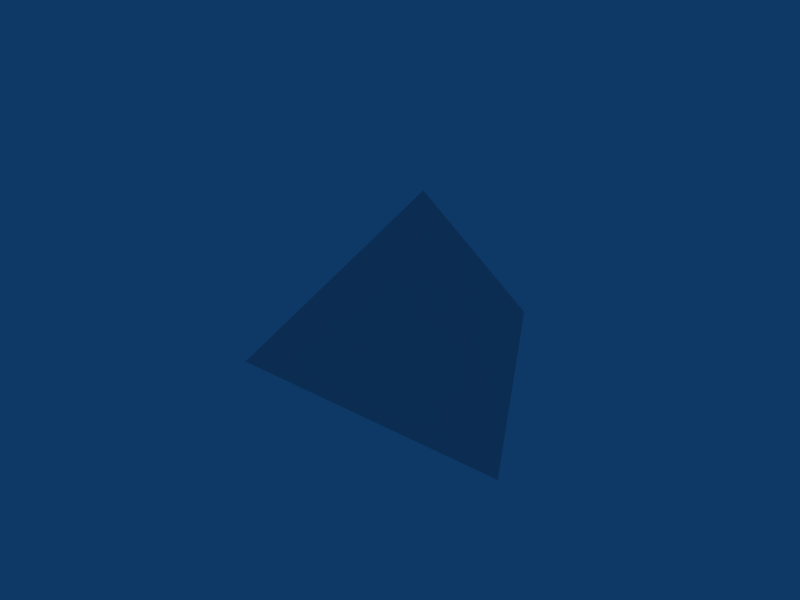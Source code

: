 # Source: debris3.blend  (saved by Blender 2.49.2; exported with 4.5.12 LTS)
import bpy
from mathutils import Matrix  # noqa: F401  (used for matrix-valued properties, if any)

bpy.ops.wm.read_factory_settings(use_empty=True)
scene = bpy.context.scene
scene.name = 'Scene'

# ---- collections
col_collection_1 = bpy.data.collections.new('Collection 1'); scene.collection.children.link(col_collection_1)

# ---- world
world_world = bpy.data.worlds.new('World'); scene.world = world_world
world_world.color = (0.05656, 0.2208, 0.4)
world_world.use_sun_shadow = False
world_world.sun_shadow_jitter_overblur = 0.0
world_world.cycles.sampling_method = 'MANUAL'
world_world.cycles.sample_map_resolution = 256

# ---- meshes
me_cone_001 = bpy.data.meshes.new('Cone.001')
me_cone_001.from_pydata([(0.2338, 0.2338, -0.1725), (0.08558, -0.3194, -0.1725), (-0.3194, 0.08558, -0.1725), (2.431e-16, 4.788e-08, 0.1899), (2.431e-16, 4.788e-08, -0.1725)], [], [(1, 0, 3), (3, 2, 1), (3, 0, 2), (4, 0, 1), (4, 1, 2), (2, 0, 4)])
_uv = me_cone_001.uv_layers.new(name='UVTex')
_uv.uv.foreach_set('vector', [0.0, 0.0, 1.0, 0.0, 1.0, 1.0, 0.0, 0.0, 1.0, 0.0, 1.0, 1.0, 0.0, 0.0, 1.0, 0.0, 1.0, 1.0, 0.0, 0.0, 1.0, 0.0, 1.0, 1.0, 0.0, 0.0, 1.0, 0.0, 1.0, 1.0, 0.0, 0.0, 1.0, 0.0, 1.0, 1.0])
me_cone_001.use_remesh_preserve_volume = False
me_cone_001.use_remesh_preserve_attributes = False
me_cone_001.use_mirror_vertex_groups = False
me_cone_001.update()

# ---- objects
ob_shape = bpy.data.objects.new('Shape', None)
ob_a = bpy.data.objects.new('a', me_cone_001)

# ---- transforms, parenting, visibility, modifiers, constraints
ob_shape.location = (0.0, 0.0, 0.0)
ob_shape.scale = (0.419, 0.419, 0.419)
ob_shape.lock_rotations_4d = False
ob_shape.empty_display_type = 'ARROWS'
ob_shape.empty_image_offset = (0.0, 0.0)
ob_shape.lineart.crease_threshold = 0.0
ob_a.parent = ob_shape
ob_a.location = (0.0, 0.0, 0.0)
ob_a.rotation_euler = (0.0, -0.0, 0.7854)
ob_a.scale = (1.192, 1.192, 1.192)
ob_a.lock_rotations_4d = False
ob_a.empty_display_type = 'ARROWS'
ob_a.lineart.crease_threshold = 0.0

# ---- collection membership
col_collection_1.objects.link(ob_shape)
col_collection_1.objects.link(ob_a)

# ---- scene / render settings (as saved in the file)
scene.frame_start = 1; scene.frame_end = 250; scene.frame_set(30)
scene.render.engine = 'BLENDER_EEVEE_NEXT'
scene.render.image_settings.file_format = 'JPEG'
scene.render.image_settings.color_mode = 'RGB'
scene.render.image_settings.compression = 90
scene.render.resolution_x = 800
scene.render.resolution_y = 600
scene.render.pixel_aspect_x = 100.0
scene.render.pixel_aspect_y = 100.0
scene.render.fps = 25
scene.render.dither_intensity = 0.0
scene.render.use_compositing = False
scene.render.use_sequencer = False
scene.render.bake_margin = 2
scene.render.bake_bias = 0.0
scene.render.use_stamp_time = False
scene.render.use_stamp_date = False
scene.render.use_stamp_frame = False
scene.render.use_stamp_camera = False
scene.render.use_stamp_scene = False
scene.render.use_stamp_filename = False
scene.render.use_stamp_render_time = False
scene.render.stamp_font_size = 0
scene.cycles.use_denoising = False
scene.cycles.samples = 10
scene.cycles.sampling_pattern = 'TABULATED_SOBOL'
scene.cycles.light_sampling_threshold = 0.0
scene.cycles.use_adaptive_sampling = False
scene.cycles.use_light_tree = False
scene.cycles.blur_glossy = 0.0
scene.cycles.volume_bounces = 1
scene.cycles.pixel_filter_type = 'GAUSSIAN'
scene.cycles.sample_clamp_indirect = 0.0
scene.view_settings.view_transform = 'Raw'
bpy.context.view_layer.update()

# ---- added for rendering (the .blend has no active camera): camera
cam_auto = bpy.data.cameras.new('AutoCamera')
cam_auto.lens = 50.0
cam_auto.sensor_width = 36.0
cam_auto.clip_end = 1000.0
ob_auto_camera = bpy.data.objects.new('AutoCamera', cam_auto)
scene.collection.objects.link(ob_auto_camera)
ob_auto_camera.location = (0.538001, -0.675826, 0.434744)
ob_auto_camera.rotation_euler = (1.09748, -7.21219e-08, 0.694738)
scene.camera = ob_auto_camera
bpy.context.view_layer.update()
